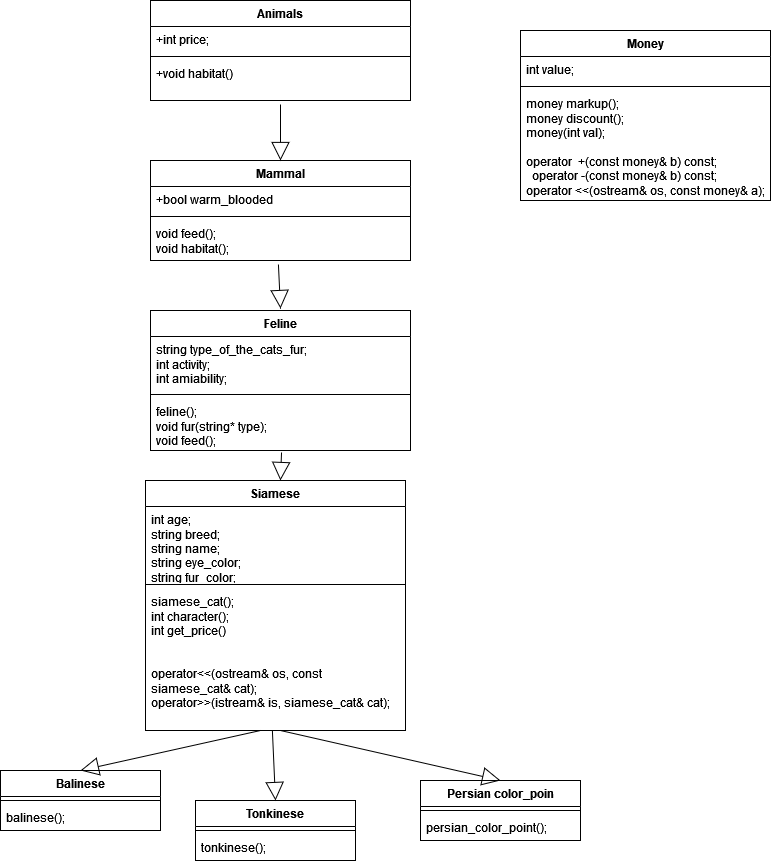

The diagram above was exported from draw.io. Its source (the exported page's mxGraphModel, read from the mxfile embedded in the PNG):
<mxGraphModel dx="1050" dy="538" grid="1" gridSize="10" guides="1" tooltips="1" connect="1" arrows="1" fold="1" page="1" pageScale="1" pageWidth="850" pageHeight="1100" background="none" math="0" shadow="0">
  <root>
    <mxCell id="0" />
    <mxCell id="1" parent="0" />
    <mxCell id="oEKpbiIIK-PPgHJzFnm3-31" value="Animals" style="swimlane;fontStyle=1;align=center;verticalAlign=top;childLayout=stackLayout;horizontal=1;startSize=26;horizontalStack=0;resizeParent=1;resizeParentMax=0;resizeLast=0;collapsible=1;marginBottom=0;whiteSpace=wrap;html=1;" parent="1" vertex="1">
      <mxGeometry x="170" y="30" width="260" height="100" as="geometry" />
    </mxCell>
    <mxCell id="oEKpbiIIK-PPgHJzFnm3-32" value="+int price;" style="text;strokeColor=none;fillColor=none;align=left;verticalAlign=top;spacingLeft=4;spacingRight=4;overflow=hidden;rotatable=0;points=[[0,0.5],[1,0.5]];portConstraint=eastwest;whiteSpace=wrap;html=1;" parent="oEKpbiIIK-PPgHJzFnm3-31" vertex="1">
      <mxGeometry y="26" width="260" height="26" as="geometry" />
    </mxCell>
    <mxCell id="oEKpbiIIK-PPgHJzFnm3-33" value="" style="line;strokeWidth=1;fillColor=none;align=left;verticalAlign=middle;spacingTop=-1;spacingLeft=3;spacingRight=3;rotatable=0;labelPosition=right;points=[];portConstraint=eastwest;strokeColor=inherit;" parent="oEKpbiIIK-PPgHJzFnm3-31" vertex="1">
      <mxGeometry y="52" width="260" height="8" as="geometry" />
    </mxCell>
    <mxCell id="oEKpbiIIK-PPgHJzFnm3-34" value="&lt;div&gt;+void habitat()&lt;/div&gt;" style="text;strokeColor=none;fillColor=none;align=left;verticalAlign=top;spacingLeft=4;spacingRight=4;overflow=hidden;rotatable=0;points=[[0,0.5],[1,0.5]];portConstraint=eastwest;whiteSpace=wrap;html=1;" parent="oEKpbiIIK-PPgHJzFnm3-31" vertex="1">
      <mxGeometry y="60" width="260" height="40" as="geometry" />
    </mxCell>
    <mxCell id="oEKpbiIIK-PPgHJzFnm3-35" value="Mammal" style="swimlane;fontStyle=1;align=center;verticalAlign=top;childLayout=stackLayout;horizontal=1;startSize=26;horizontalStack=0;resizeParent=1;resizeParentMax=0;resizeLast=0;collapsible=1;marginBottom=0;whiteSpace=wrap;html=1;" parent="1" vertex="1">
      <mxGeometry x="170" y="190" width="260" height="100" as="geometry" />
    </mxCell>
    <mxCell id="oEKpbiIIK-PPgHJzFnm3-36" value="+bool warm_blooded" style="text;strokeColor=none;fillColor=none;align=left;verticalAlign=top;spacingLeft=4;spacingRight=4;overflow=hidden;rotatable=0;points=[[0,0.5],[1,0.5]];portConstraint=eastwest;whiteSpace=wrap;html=1;" parent="oEKpbiIIK-PPgHJzFnm3-35" vertex="1">
      <mxGeometry y="26" width="260" height="26" as="geometry" />
    </mxCell>
    <mxCell id="oEKpbiIIK-PPgHJzFnm3-37" value="" style="line;strokeWidth=1;fillColor=none;align=left;verticalAlign=middle;spacingTop=-1;spacingLeft=3;spacingRight=3;rotatable=0;labelPosition=right;points=[];portConstraint=eastwest;strokeColor=inherit;" parent="oEKpbiIIK-PPgHJzFnm3-35" vertex="1">
      <mxGeometry y="52" width="260" height="8" as="geometry" />
    </mxCell>
    <mxCell id="oEKpbiIIK-PPgHJzFnm3-38" value="void feed();&lt;br&gt;void habitat();" style="text;strokeColor=none;fillColor=none;align=left;verticalAlign=top;spacingLeft=4;spacingRight=4;overflow=hidden;rotatable=0;points=[[0,0.5],[1,0.5]];portConstraint=eastwest;whiteSpace=wrap;html=1;" parent="oEKpbiIIK-PPgHJzFnm3-35" vertex="1">
      <mxGeometry y="60" width="260" height="40" as="geometry" />
    </mxCell>
    <mxCell id="oEKpbiIIK-PPgHJzFnm3-39" value="Feline" style="swimlane;fontStyle=1;align=center;verticalAlign=top;childLayout=stackLayout;horizontal=1;startSize=26;horizontalStack=0;resizeParent=1;resizeParentMax=0;resizeLast=0;collapsible=1;marginBottom=0;whiteSpace=wrap;html=1;" parent="1" vertex="1">
      <mxGeometry x="170" y="340" width="260" height="140" as="geometry" />
    </mxCell>
    <mxCell id="oEKpbiIIK-PPgHJzFnm3-40" value="string type_of_the_cats_fur;&lt;br&gt;int activity;&lt;br&gt;int amiability;" style="text;strokeColor=none;fillColor=none;align=left;verticalAlign=top;spacingLeft=4;spacingRight=4;overflow=hidden;rotatable=0;points=[[0,0.5],[1,0.5]];portConstraint=eastwest;whiteSpace=wrap;html=1;" parent="oEKpbiIIK-PPgHJzFnm3-39" vertex="1">
      <mxGeometry y="26" width="260" height="54" as="geometry" />
    </mxCell>
    <mxCell id="oEKpbiIIK-PPgHJzFnm3-41" value="" style="line;strokeWidth=1;fillColor=none;align=left;verticalAlign=middle;spacingTop=-1;spacingLeft=3;spacingRight=3;rotatable=0;labelPosition=right;points=[];portConstraint=eastwest;strokeColor=inherit;" parent="oEKpbiIIK-PPgHJzFnm3-39" vertex="1">
      <mxGeometry y="80" width="260" height="8" as="geometry" />
    </mxCell>
    <mxCell id="oEKpbiIIK-PPgHJzFnm3-42" value="feline();&lt;br&gt;void fur(string* type);&lt;br&gt;void feed();" style="text;strokeColor=none;fillColor=none;align=left;verticalAlign=top;spacingLeft=4;spacingRight=4;overflow=hidden;rotatable=0;points=[[0,0.5],[1,0.5]];portConstraint=eastwest;whiteSpace=wrap;html=1;" parent="oEKpbiIIK-PPgHJzFnm3-39" vertex="1">
      <mxGeometry y="88" width="260" height="52" as="geometry" />
    </mxCell>
    <mxCell id="oEKpbiIIK-PPgHJzFnm3-43" value="Siamese" style="swimlane;fontStyle=1;align=center;verticalAlign=top;childLayout=stackLayout;horizontal=1;startSize=26;horizontalStack=0;resizeParent=1;resizeParentMax=0;resizeLast=0;collapsible=1;marginBottom=0;whiteSpace=wrap;html=1;" parent="1" vertex="1">
      <mxGeometry x="165" y="510" width="260" height="250" as="geometry" />
    </mxCell>
    <mxCell id="oEKpbiIIK-PPgHJzFnm3-44" value="int age;&lt;br&gt;string breed;&lt;br&gt;string name;&lt;br&gt;string eye_color;&lt;br&gt;string fur_color;" style="text;strokeColor=none;fillColor=none;align=left;verticalAlign=top;spacingLeft=4;spacingRight=4;overflow=hidden;rotatable=0;points=[[0,0.5],[1,0.5]];portConstraint=eastwest;whiteSpace=wrap;html=1;" parent="oEKpbiIIK-PPgHJzFnm3-43" vertex="1">
      <mxGeometry y="26" width="260" height="74" as="geometry" />
    </mxCell>
    <mxCell id="oEKpbiIIK-PPgHJzFnm3-45" value="" style="line;strokeWidth=1;fillColor=none;align=left;verticalAlign=middle;spacingTop=-1;spacingLeft=3;spacingRight=3;rotatable=0;labelPosition=right;points=[];portConstraint=eastwest;strokeColor=inherit;" parent="oEKpbiIIK-PPgHJzFnm3-43" vertex="1">
      <mxGeometry y="100" width="260" height="8" as="geometry" />
    </mxCell>
    <mxCell id="oEKpbiIIK-PPgHJzFnm3-46" value="siamese_cat();&lt;br&gt;&lt;div&gt;int character();&lt;/div&gt;&lt;div&gt;int get_price()&lt;br&gt;&lt;/div&gt;&lt;div&gt;&lt;br&gt;&lt;/div&gt;&lt;div&gt;&lt;br&gt;&lt;/div&gt;&lt;div&gt;operator&amp;lt;&amp;lt;(ostream&amp;amp; os, const siamese_cat&amp;amp; cat);&lt;br&gt;operator&amp;gt;&amp;gt;(istream&amp;amp; is, siamese_cat&amp;amp; cat);&lt;br&gt;&lt;/div&gt;" style="text;strokeColor=none;fillColor=none;align=left;verticalAlign=top;spacingLeft=4;spacingRight=4;overflow=hidden;rotatable=0;points=[[0,0.5],[1,0.5]];portConstraint=eastwest;whiteSpace=wrap;html=1;" parent="oEKpbiIIK-PPgHJzFnm3-43" vertex="1">
      <mxGeometry y="108" width="260" height="142" as="geometry" />
    </mxCell>
    <mxCell id="oEKpbiIIK-PPgHJzFnm3-47" value="Balinese" style="swimlane;fontStyle=1;align=center;verticalAlign=top;childLayout=stackLayout;horizontal=1;startSize=26;horizontalStack=0;resizeParent=1;resizeParentMax=0;resizeLast=0;collapsible=1;marginBottom=0;whiteSpace=wrap;html=1;" parent="1" vertex="1">
      <mxGeometry x="20" y="800" width="160" height="60" as="geometry" />
    </mxCell>
    <mxCell id="oEKpbiIIK-PPgHJzFnm3-49" value="" style="line;strokeWidth=1;fillColor=none;align=left;verticalAlign=middle;spacingTop=-1;spacingLeft=3;spacingRight=3;rotatable=0;labelPosition=right;points=[];portConstraint=eastwest;strokeColor=inherit;" parent="oEKpbiIIK-PPgHJzFnm3-47" vertex="1">
      <mxGeometry y="26" width="160" height="8" as="geometry" />
    </mxCell>
    <mxCell id="oEKpbiIIK-PPgHJzFnm3-50" value="balinese();" style="text;strokeColor=none;fillColor=none;align=left;verticalAlign=top;spacingLeft=4;spacingRight=4;overflow=hidden;rotatable=0;points=[[0,0.5],[1,0.5]];portConstraint=eastwest;whiteSpace=wrap;html=1;" parent="oEKpbiIIK-PPgHJzFnm3-47" vertex="1">
      <mxGeometry y="34" width="160" height="26" as="geometry" />
    </mxCell>
    <mxCell id="oEKpbiIIK-PPgHJzFnm3-51" value="Persian color_poin" style="swimlane;fontStyle=1;align=center;verticalAlign=top;childLayout=stackLayout;horizontal=1;startSize=26;horizontalStack=0;resizeParent=1;resizeParentMax=0;resizeLast=0;collapsible=1;marginBottom=0;whiteSpace=wrap;html=1;" parent="1" vertex="1">
      <mxGeometry x="440" y="810" width="160" height="60" as="geometry" />
    </mxCell>
    <mxCell id="oEKpbiIIK-PPgHJzFnm3-53" value="" style="line;strokeWidth=1;fillColor=none;align=left;verticalAlign=middle;spacingTop=-1;spacingLeft=3;spacingRight=3;rotatable=0;labelPosition=right;points=[];portConstraint=eastwest;strokeColor=inherit;" parent="oEKpbiIIK-PPgHJzFnm3-51" vertex="1">
      <mxGeometry y="26" width="160" height="8" as="geometry" />
    </mxCell>
    <mxCell id="oEKpbiIIK-PPgHJzFnm3-54" value="persian_color_point();" style="text;strokeColor=none;fillColor=none;align=left;verticalAlign=top;spacingLeft=4;spacingRight=4;overflow=hidden;rotatable=0;points=[[0,0.5],[1,0.5]];portConstraint=eastwest;whiteSpace=wrap;html=1;" parent="oEKpbiIIK-PPgHJzFnm3-51" vertex="1">
      <mxGeometry y="34" width="160" height="26" as="geometry" />
    </mxCell>
    <mxCell id="oEKpbiIIK-PPgHJzFnm3-55" value="Tonkinese" style="swimlane;fontStyle=1;align=center;verticalAlign=top;childLayout=stackLayout;horizontal=1;startSize=26;horizontalStack=0;resizeParent=1;resizeParentMax=0;resizeLast=0;collapsible=1;marginBottom=0;whiteSpace=wrap;html=1;" parent="1" vertex="1">
      <mxGeometry x="215" y="830" width="160" height="60" as="geometry" />
    </mxCell>
    <mxCell id="oEKpbiIIK-PPgHJzFnm3-57" value="" style="line;strokeWidth=1;fillColor=none;align=left;verticalAlign=middle;spacingTop=-1;spacingLeft=3;spacingRight=3;rotatable=0;labelPosition=right;points=[];portConstraint=eastwest;strokeColor=inherit;" parent="oEKpbiIIK-PPgHJzFnm3-55" vertex="1">
      <mxGeometry y="26" width="160" height="8" as="geometry" />
    </mxCell>
    <mxCell id="oEKpbiIIK-PPgHJzFnm3-58" value="tonkinese();" style="text;strokeColor=none;fillColor=none;align=left;verticalAlign=top;spacingLeft=4;spacingRight=4;overflow=hidden;rotatable=0;points=[[0,0.5],[1,0.5]];portConstraint=eastwest;whiteSpace=wrap;html=1;" parent="oEKpbiIIK-PPgHJzFnm3-55" vertex="1">
      <mxGeometry y="34" width="160" height="26" as="geometry" />
    </mxCell>
    <mxCell id="oEKpbiIIK-PPgHJzFnm3-59" value="Money" style="swimlane;fontStyle=1;align=center;verticalAlign=top;childLayout=stackLayout;horizontal=1;startSize=26;horizontalStack=0;resizeParent=1;resizeParentMax=0;resizeLast=0;collapsible=1;marginBottom=0;whiteSpace=wrap;html=1;" parent="1" vertex="1">
      <mxGeometry x="540" y="60" width="250" height="170" as="geometry" />
    </mxCell>
    <mxCell id="oEKpbiIIK-PPgHJzFnm3-60" value="&lt;div&gt;int value;&lt;/div&gt;&lt;div&gt;&lt;br&gt;&lt;/div&gt;" style="text;strokeColor=none;fillColor=none;align=left;verticalAlign=top;spacingLeft=4;spacingRight=4;overflow=hidden;rotatable=0;points=[[0,0.5],[1,0.5]];portConstraint=eastwest;whiteSpace=wrap;html=1;" parent="oEKpbiIIK-PPgHJzFnm3-59" vertex="1">
      <mxGeometry y="26" width="250" height="26" as="geometry" />
    </mxCell>
    <mxCell id="oEKpbiIIK-PPgHJzFnm3-61" value="" style="line;strokeWidth=1;fillColor=none;align=left;verticalAlign=middle;spacingTop=-1;spacingLeft=3;spacingRight=3;rotatable=0;labelPosition=right;points=[];portConstraint=eastwest;strokeColor=inherit;" parent="oEKpbiIIK-PPgHJzFnm3-59" vertex="1">
      <mxGeometry y="52" width="250" height="8" as="geometry" />
    </mxCell>
    <mxCell id="oEKpbiIIK-PPgHJzFnm3-62" value="money markup();&lt;br&gt;money discount();&lt;br&gt;&lt;div&gt;money(int val);&lt;/div&gt;&lt;div&gt;&lt;br&gt;&lt;/div&gt;&lt;div&gt;operator&amp;nbsp; +(const money&amp;amp; b) const;&lt;br&gt;&amp;nbsp; operator -(const money&amp;amp; b) const;&lt;/div&gt;&lt;div&gt;operator &amp;lt;&amp;lt;(ostream&amp;amp; os, const money&amp;amp; a);&lt;br&gt;&lt;/div&gt;" style="text;strokeColor=none;fillColor=none;align=left;verticalAlign=top;spacingLeft=4;spacingRight=4;overflow=hidden;rotatable=0;points=[[0,0.5],[1,0.5]];portConstraint=eastwest;whiteSpace=wrap;html=1;" parent="oEKpbiIIK-PPgHJzFnm3-59" vertex="1">
      <mxGeometry y="60" width="250" height="110" as="geometry" />
    </mxCell>
    <mxCell id="oEKpbiIIK-PPgHJzFnm3-63" value="" style="endArrow=block;endSize=16;endFill=0;html=1;rounded=0;entryX=0.5;entryY=0;entryDx=0;entryDy=0;" parent="1" target="oEKpbiIIK-PPgHJzFnm3-35" edge="1">
      <mxGeometry x="-1" width="160" relative="1" as="geometry">
        <mxPoint x="300" y="134" as="sourcePoint" />
        <mxPoint x="300" y="200" as="targetPoint" />
        <mxPoint as="offset" />
      </mxGeometry>
    </mxCell>
    <mxCell id="oEKpbiIIK-PPgHJzFnm3-64" value="" style="endArrow=block;endSize=16;endFill=0;html=1;rounded=0;exitX=0.492;exitY=1.1;exitDx=0;exitDy=0;exitPerimeter=0;" parent="1" source="oEKpbiIIK-PPgHJzFnm3-38" edge="1">
      <mxGeometry width="160" relative="1" as="geometry">
        <mxPoint x="460" y="310" as="sourcePoint" />
        <mxPoint x="300" y="338" as="targetPoint" />
        <mxPoint as="offset" />
      </mxGeometry>
    </mxCell>
    <mxCell id="oEKpbiIIK-PPgHJzFnm3-65" value="" style="endArrow=block;endSize=16;endFill=0;html=1;rounded=0;exitX=0.504;exitY=1.038;exitDx=0;exitDy=0;exitPerimeter=0;" parent="1" source="oEKpbiIIK-PPgHJzFnm3-42" target="oEKpbiIIK-PPgHJzFnm3-43" edge="1">
      <mxGeometry width="160" relative="1" as="geometry">
        <mxPoint x="350" y="470" as="sourcePoint" />
        <mxPoint x="510" y="470" as="targetPoint" />
      </mxGeometry>
    </mxCell>
    <mxCell id="oEKpbiIIK-PPgHJzFnm3-66" value="" style="endArrow=block;endSize=16;endFill=0;html=1;rounded=0;entryX=0.5;entryY=0;entryDx=0;entryDy=0;exitX=0.488;exitY=1;exitDx=0;exitDy=0;exitPerimeter=0;" parent="1" source="oEKpbiIIK-PPgHJzFnm3-46" target="oEKpbiIIK-PPgHJzFnm3-55" edge="1">
      <mxGeometry width="160" relative="1" as="geometry">
        <mxPoint x="294" y="765" as="sourcePoint" />
        <mxPoint x="510" y="640" as="targetPoint" />
      </mxGeometry>
    </mxCell>
    <mxCell id="oEKpbiIIK-PPgHJzFnm3-67" value="" style="endArrow=block;endSize=16;endFill=0;html=1;rounded=0;exitX=0.519;exitY=1;exitDx=0;exitDy=0;exitPerimeter=0;entryX=0.5;entryY=0;entryDx=0;entryDy=0;" parent="1" source="oEKpbiIIK-PPgHJzFnm3-46" target="oEKpbiIIK-PPgHJzFnm3-51" edge="1">
      <mxGeometry width="160" relative="1" as="geometry">
        <mxPoint x="350" y="640" as="sourcePoint" />
        <mxPoint x="510" y="640" as="targetPoint" />
      </mxGeometry>
    </mxCell>
    <mxCell id="oEKpbiIIK-PPgHJzFnm3-68" value="" style="endArrow=block;endSize=16;endFill=0;html=1;rounded=0;entryX=0.5;entryY=0;entryDx=0;entryDy=0;" parent="1" target="oEKpbiIIK-PPgHJzFnm3-47" edge="1">
      <mxGeometry x="-0.0089" y="-8" width="160" relative="1" as="geometry">
        <mxPoint x="280" y="760" as="sourcePoint" />
        <mxPoint x="510" y="640" as="targetPoint" />
        <mxPoint as="offset" />
      </mxGeometry>
    </mxCell>
  </root>
</mxGraphModel>